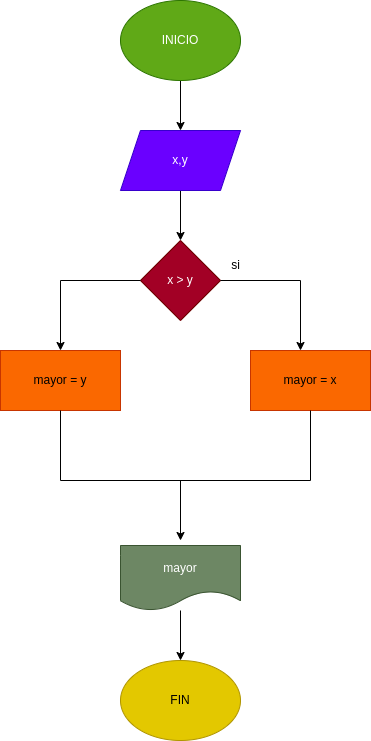

The diagram above was exported from draw.io. Its source (the exported page's mxGraphModel, read from the mxfile embedded in the PNG):
<mxGraphModel dx="662" dy="411" grid="1" gridSize="10" guides="1" tooltips="1" connect="1" arrows="1" fold="1" page="1" pageScale="1" pageWidth="827" pageHeight="1169" math="0" shadow="0">
  <root>
    <mxCell id="0" />
    <mxCell id="1" parent="0" />
    <mxCell id="3" style="edgeStyle=none;html=1;" edge="1" parent="1" source="2">
      <mxGeometry relative="1" as="geometry">
        <mxPoint x="320" y="170" as="targetPoint" />
      </mxGeometry>
    </mxCell>
    <mxCell id="2" value="INICIO" style="ellipse;whiteSpace=wrap;html=1;fillColor=#60a917;fontColor=#ffffff;strokeColor=#2D7600;" vertex="1" parent="1">
      <mxGeometry x="260" y="40" width="120" height="80" as="geometry" />
    </mxCell>
    <mxCell id="5" style="edgeStyle=none;html=1;" edge="1" parent="1" source="4">
      <mxGeometry relative="1" as="geometry">
        <mxPoint x="320" y="280" as="targetPoint" />
      </mxGeometry>
    </mxCell>
    <mxCell id="4" value="x,y" style="shape=parallelogram;perimeter=parallelogramPerimeter;whiteSpace=wrap;html=1;fixedSize=1;fillColor=#6a00ff;fontColor=#ffffff;strokeColor=#3700CC;" vertex="1" parent="1">
      <mxGeometry x="260" y="170" width="120" height="60" as="geometry" />
    </mxCell>
    <mxCell id="6" value="x &amp;gt; y" style="rhombus;whiteSpace=wrap;html=1;fillColor=#a20025;fontColor=#ffffff;strokeColor=#6F0000;" vertex="1" parent="1">
      <mxGeometry x="280" y="280" width="80" height="80" as="geometry" />
    </mxCell>
    <mxCell id="7" value="" style="endArrow=none;html=1;exitX=1;exitY=0.5;exitDx=0;exitDy=0;" edge="1" parent="1" source="6">
      <mxGeometry width="50" height="50" relative="1" as="geometry">
        <mxPoint x="414" y="330" as="sourcePoint" />
        <mxPoint x="440" y="320" as="targetPoint" />
      </mxGeometry>
    </mxCell>
    <mxCell id="8" value="" style="endArrow=none;html=1;entryX=0;entryY=0.5;entryDx=0;entryDy=0;" edge="1" parent="1" target="6">
      <mxGeometry width="50" height="50" relative="1" as="geometry">
        <mxPoint x="200" y="320" as="sourcePoint" />
        <mxPoint x="220" y="290" as="targetPoint" />
      </mxGeometry>
    </mxCell>
    <mxCell id="9" value="" style="endArrow=classic;html=1;" edge="1" parent="1">
      <mxGeometry width="50" height="50" relative="1" as="geometry">
        <mxPoint x="200" y="320" as="sourcePoint" />
        <mxPoint x="200" y="390" as="targetPoint" />
      </mxGeometry>
    </mxCell>
    <mxCell id="10" value="" style="endArrow=classic;html=1;" edge="1" parent="1">
      <mxGeometry width="50" height="50" relative="1" as="geometry">
        <mxPoint x="440" y="320" as="sourcePoint" />
        <mxPoint x="440" y="390" as="targetPoint" />
      </mxGeometry>
    </mxCell>
    <mxCell id="11" value="mayor = y" style="rounded=0;whiteSpace=wrap;html=1;fillColor=#fa6800;fontColor=#000000;strokeColor=#C73500;" vertex="1" parent="1">
      <mxGeometry x="140" y="390" width="120" height="60" as="geometry" />
    </mxCell>
    <mxCell id="12" value="mayor = x" style="rounded=0;whiteSpace=wrap;html=1;fillColor=#fa6800;fontColor=#000000;strokeColor=#C73500;" vertex="1" parent="1">
      <mxGeometry x="390" y="390" width="120" height="60" as="geometry" />
    </mxCell>
    <mxCell id="13" value="" style="endArrow=none;html=1;exitX=0.5;exitY=1;exitDx=0;exitDy=0;" edge="1" parent="1" source="11">
      <mxGeometry width="50" height="50" relative="1" as="geometry">
        <mxPoint x="240" y="570" as="sourcePoint" />
        <mxPoint x="200" y="520" as="targetPoint" />
      </mxGeometry>
    </mxCell>
    <mxCell id="14" value="" style="endArrow=none;html=1;entryX=0.5;entryY=1;entryDx=0;entryDy=0;" edge="1" parent="1" target="12">
      <mxGeometry width="50" height="50" relative="1" as="geometry">
        <mxPoint x="450" y="520" as="sourcePoint" />
        <mxPoint x="370" y="510" as="targetPoint" />
      </mxGeometry>
    </mxCell>
    <mxCell id="15" value="" style="endArrow=none;html=1;" edge="1" parent="1">
      <mxGeometry width="50" height="50" relative="1" as="geometry">
        <mxPoint x="200" y="520" as="sourcePoint" />
        <mxPoint x="450" y="520" as="targetPoint" />
      </mxGeometry>
    </mxCell>
    <mxCell id="16" value="" style="endArrow=classic;html=1;" edge="1" parent="1">
      <mxGeometry width="50" height="50" relative="1" as="geometry">
        <mxPoint x="320" y="520" as="sourcePoint" />
        <mxPoint x="320" y="580" as="targetPoint" />
      </mxGeometry>
    </mxCell>
    <mxCell id="18" style="edgeStyle=none;html=1;" edge="1" parent="1" source="17">
      <mxGeometry relative="1" as="geometry">
        <mxPoint x="320" y="700" as="targetPoint" />
      </mxGeometry>
    </mxCell>
    <mxCell id="17" value="mayor" style="shape=document;whiteSpace=wrap;html=1;boundedLbl=1;fillColor=#6d8764;fontColor=#ffffff;strokeColor=#3A5431;" vertex="1" parent="1">
      <mxGeometry x="260" y="585" width="120" height="65" as="geometry" />
    </mxCell>
    <mxCell id="19" value="FIN" style="ellipse;whiteSpace=wrap;html=1;fillColor=#e3c800;fontColor=#000000;strokeColor=#B09500;" vertex="1" parent="1">
      <mxGeometry x="260" y="700" width="120" height="80" as="geometry" />
    </mxCell>
    <mxCell id="20" value="si" style="text;html=1;align=center;verticalAlign=middle;resizable=0;points=[];autosize=1;strokeColor=none;fillColor=none;" vertex="1" parent="1">
      <mxGeometry x="360" y="290" width="30" height="30" as="geometry" />
    </mxCell>
  </root>
</mxGraphModel>